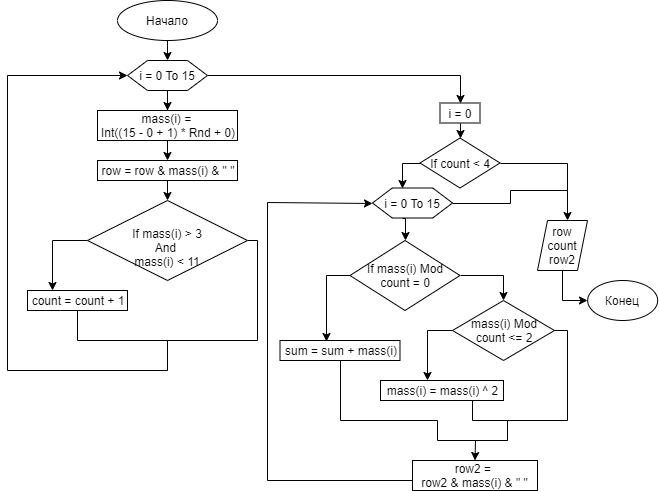

The diagram above was exported from draw.io. Its source (the exported page's mxGraphModel, read from the mxfile embedded in the PNG):
<mxGraphModel dx="1273" dy="689" grid="1" gridSize="10" guides="1" tooltips="1" connect="1" arrows="1" fold="1" page="1" pageScale="1" pageWidth="827" pageHeight="1169" math="0" shadow="0">
  <root>
    <mxCell id="0" />
    <mxCell id="1" parent="0" />
    <mxCell id="PRlmli7Na2x4b6mThrue-204" style="edgeStyle=orthogonalEdgeStyle;rounded=0;orthogonalLoop=1;jettySize=auto;html=1;exitX=0.5;exitY=1;exitDx=0;exitDy=0;entryX=0;entryY=0.5;entryDx=0;entryDy=0;startArrow=none;startFill=0;endArrow=classic;endFill=1;" edge="1" parent="1" source="PRlmli7Na2x4b6mThrue-202">
      <mxGeometry relative="1" as="geometry">
        <mxPoint x="275.0588235294117" y="194.88235294117646" as="targetPoint" />
        <Array as="points">
          <mxPoint x="315" y="460" />
          <mxPoint x="190" y="460" />
          <mxPoint x="190" y="195" />
        </Array>
      </mxGeometry>
    </mxCell>
    <mxCell id="PRlmli7Na2x4b6mThrue-405" style="edgeStyle=orthogonalEdgeStyle;rounded=0;orthogonalLoop=1;jettySize=auto;html=1;exitX=0.5;exitY=1;exitDx=0;exitDy=0;entryX=0.5;entryY=0;entryDx=0;entryDy=0;startArrow=none;startFill=0;endArrow=classic;endFill=1;" edge="1" parent="1" source="PRlmli7Na2x4b6mThrue-406">
      <mxGeometry relative="1" as="geometry">
        <mxPoint x="159.76470588235293" y="59.58823529411768" as="targetPoint" />
      </mxGeometry>
    </mxCell>
    <mxCell id="PRlmli7Na2x4b6mThrue-406" value="Начало" style="ellipse;whiteSpace=wrap;html=1;" vertex="1" parent="1">
      <mxGeometry x="110" width="100" height="40" as="geometry" />
    </mxCell>
    <mxCell id="PRlmli7Na2x4b6mThrue-407" value="Конец" style="ellipse;whiteSpace=wrap;html=1;" vertex="1" parent="1">
      <mxGeometry x="580.1764705882354" y="280" width="70" height="40" as="geometry" />
    </mxCell>
    <mxCell id="PRlmli7Na2x4b6mThrue-408" style="edgeStyle=orthogonalEdgeStyle;rounded=0;orthogonalLoop=1;jettySize=auto;html=1;exitX=0.5;exitY=1;exitDx=0;exitDy=0;entryX=0;entryY=0.5;entryDx=0;entryDy=0;startArrow=none;startFill=0;endArrow=classic;endFill=1;" edge="1" parent="1">
      <mxGeometry relative="1" as="geometry">
        <mxPoint x="355.0588235294117" y="154.88235294117646" as="targetPoint" />
        <Array as="points">
          <mxPoint x="395" y="420" />
          <mxPoint x="270" y="420" />
          <mxPoint x="270" y="155" />
        </Array>
      </mxGeometry>
    </mxCell>
    <mxCell id="PRlmli7Na2x4b6mThrue-409" style="edgeStyle=orthogonalEdgeStyle;rounded=0;orthogonalLoop=1;jettySize=auto;html=1;exitX=0.5;exitY=1;exitDx=0;exitDy=0;startArrow=none;startFill=0;endArrow=classic;endFill=1;" edge="1" parent="1" source="PRlmli7Na2x4b6mThrue-412" target="PRlmli7Na2x4b6mThrue-414">
      <mxGeometry relative="1" as="geometry" />
    </mxCell>
    <mxCell id="PRlmli7Na2x4b6mThrue-410" style="edgeStyle=orthogonalEdgeStyle;rounded=0;orthogonalLoop=1;jettySize=auto;html=1;exitX=0;exitY=0.5;exitDx=0;exitDy=0;startArrow=classic;startFill=1;endArrow=none;endFill=0;" edge="1" parent="1" source="PRlmli7Na2x4b6mThrue-412">
      <mxGeometry relative="1" as="geometry">
        <mxPoint x="160" y="370" as="targetPoint" />
        <Array as="points">
          <mxPoint y="75" />
          <mxPoint y="370" />
        </Array>
      </mxGeometry>
    </mxCell>
    <mxCell id="PRlmli7Na2x4b6mThrue-411" style="edgeStyle=orthogonalEdgeStyle;rounded=0;orthogonalLoop=1;jettySize=auto;html=1;exitX=1;exitY=0.5;exitDx=0;exitDy=0;entryX=0.5;entryY=0;entryDx=0;entryDy=0;startArrow=none;startFill=0;endArrow=classic;endFill=1;" edge="1" parent="1" source="PRlmli7Na2x4b6mThrue-412" target="PRlmli7Na2x4b6mThrue-423">
      <mxGeometry relative="1" as="geometry" />
    </mxCell>
    <mxCell id="PRlmli7Na2x4b6mThrue-412" value="i = 0 To 15" style="shape=hexagon;perimeter=hexagonPerimeter2;whiteSpace=wrap;html=1;" vertex="1" parent="1">
      <mxGeometry x="120" y="60" width="80" height="30" as="geometry" />
    </mxCell>
    <mxCell id="PRlmli7Na2x4b6mThrue-413" style="edgeStyle=orthogonalEdgeStyle;rounded=0;orthogonalLoop=1;jettySize=auto;html=1;exitX=0.5;exitY=1;exitDx=0;exitDy=0;entryX=0.5;entryY=0;entryDx=0;entryDy=0;startArrow=none;startFill=0;endArrow=classic;endFill=1;" edge="1" parent="1" source="PRlmli7Na2x4b6mThrue-414" target="PRlmli7Na2x4b6mThrue-416">
      <mxGeometry relative="1" as="geometry" />
    </mxCell>
    <mxCell id="PRlmli7Na2x4b6mThrue-414" value="mass(i) = &lt;br&gt;Int((15 - 0 + 1) * Rnd + 0)" style="rounded=0;whiteSpace=wrap;html=1;" vertex="1" parent="1">
      <mxGeometry x="90" y="110" width="140" height="30" as="geometry" />
    </mxCell>
    <mxCell id="PRlmli7Na2x4b6mThrue-415" style="edgeStyle=orthogonalEdgeStyle;rounded=0;orthogonalLoop=1;jettySize=auto;html=1;exitX=0.5;exitY=1;exitDx=0;exitDy=0;entryX=0.5;entryY=0;entryDx=0;entryDy=0;startArrow=none;startFill=0;endArrow=classic;endFill=1;" edge="1" parent="1" source="PRlmli7Na2x4b6mThrue-416" target="PRlmli7Na2x4b6mThrue-419">
      <mxGeometry relative="1" as="geometry" />
    </mxCell>
    <mxCell id="PRlmli7Na2x4b6mThrue-416" value="row = row &amp;amp; mass(i) &amp;amp; &quot; &quot;" style="rounded=0;whiteSpace=wrap;html=1;" vertex="1" parent="1">
      <mxGeometry x="90" y="160" width="140" height="20" as="geometry" />
    </mxCell>
    <mxCell id="PRlmli7Na2x4b6mThrue-417" style="edgeStyle=orthogonalEdgeStyle;rounded=0;orthogonalLoop=1;jettySize=auto;html=1;exitX=0;exitY=0.5;exitDx=0;exitDy=0;entryX=0.25;entryY=0;entryDx=0;entryDy=0;startArrow=none;startFill=0;endArrow=classic;endFill=1;" edge="1" parent="1" source="PRlmli7Na2x4b6mThrue-419" target="PRlmli7Na2x4b6mThrue-421">
      <mxGeometry relative="1" as="geometry" />
    </mxCell>
    <mxCell id="PRlmli7Na2x4b6mThrue-418" style="edgeStyle=orthogonalEdgeStyle;rounded=0;orthogonalLoop=1;jettySize=auto;html=1;exitX=1;exitY=0.5;exitDx=0;exitDy=0;startArrow=none;startFill=0;endArrow=none;endFill=0;" edge="1" parent="1" source="PRlmli7Na2x4b6mThrue-419">
      <mxGeometry relative="1" as="geometry">
        <mxPoint x="160" y="370" as="targetPoint" />
        <Array as="points">
          <mxPoint x="250" y="240" />
          <mxPoint x="250" y="340" />
          <mxPoint x="160" y="340" />
        </Array>
      </mxGeometry>
    </mxCell>
    <mxCell id="PRlmli7Na2x4b6mThrue-419" value="If mass(i) &amp;gt; 3 And &lt;br&gt;mass(i) &amp;lt; 11" style="rhombus;whiteSpace=wrap;html=1;" vertex="1" parent="1">
      <mxGeometry x="80" y="200" width="160" height="80" as="geometry" />
    </mxCell>
    <mxCell id="PRlmli7Na2x4b6mThrue-420" style="edgeStyle=orthogonalEdgeStyle;rounded=0;orthogonalLoop=1;jettySize=auto;html=1;exitX=0.5;exitY=1;exitDx=0;exitDy=0;startArrow=none;startFill=0;endArrow=none;endFill=0;" edge="1" parent="1" source="PRlmli7Na2x4b6mThrue-421">
      <mxGeometry relative="1" as="geometry">
        <mxPoint x="160" y="370" as="targetPoint" />
      </mxGeometry>
    </mxCell>
    <mxCell id="PRlmli7Na2x4b6mThrue-421" value="count = count + 1" style="rounded=0;whiteSpace=wrap;html=1;" vertex="1" parent="1">
      <mxGeometry x="20" y="290" width="100" height="20" as="geometry" />
    </mxCell>
    <mxCell id="PRlmli7Na2x4b6mThrue-422" style="edgeStyle=orthogonalEdgeStyle;rounded=0;orthogonalLoop=1;jettySize=auto;html=1;exitX=0.5;exitY=1;exitDx=0;exitDy=0;entryX=0.5;entryY=0;entryDx=0;entryDy=0;startArrow=none;startFill=0;endArrow=classic;endFill=1;" edge="1" parent="1" source="PRlmli7Na2x4b6mThrue-423" target="PRlmli7Na2x4b6mThrue-426">
      <mxGeometry relative="1" as="geometry" />
    </mxCell>
    <mxCell id="PRlmli7Na2x4b6mThrue-423" value="i = 0" style="rounded=0;whiteSpace=wrap;html=1;" vertex="1" parent="1">
      <mxGeometry x="432.5" y="102.5" width="40" height="20" as="geometry" />
    </mxCell>
    <mxCell id="PRlmli7Na2x4b6mThrue-424" style="edgeStyle=orthogonalEdgeStyle;rounded=0;orthogonalLoop=1;jettySize=auto;html=1;exitX=0;exitY=0.5;exitDx=0;exitDy=0;entryX=0.375;entryY=0;entryDx=0;entryDy=0;startArrow=none;startFill=0;endArrow=classic;endFill=1;" edge="1" parent="1" source="PRlmli7Na2x4b6mThrue-426" target="PRlmli7Na2x4b6mThrue-430">
      <mxGeometry relative="1" as="geometry" />
    </mxCell>
    <mxCell id="PRlmli7Na2x4b6mThrue-425" style="edgeStyle=orthogonalEdgeStyle;rounded=0;orthogonalLoop=1;jettySize=auto;html=1;exitX=1;exitY=0.5;exitDx=0;exitDy=0;startArrow=none;startFill=0;endArrow=classic;endFill=1;" edge="1" parent="1" source="PRlmli7Na2x4b6mThrue-426">
      <mxGeometry relative="1" as="geometry">
        <mxPoint x="560" y="220" as="targetPoint" />
      </mxGeometry>
    </mxCell>
    <mxCell id="PRlmli7Na2x4b6mThrue-426" value="If count &amp;lt; 4" style="rhombus;whiteSpace=wrap;html=1;" vertex="1" parent="1">
      <mxGeometry x="412.5" y="137.5" width="80" height="50" as="geometry" />
    </mxCell>
    <mxCell id="PRlmli7Na2x4b6mThrue-427" style="edgeStyle=orthogonalEdgeStyle;rounded=0;orthogonalLoop=1;jettySize=auto;html=1;exitX=0.375;exitY=1;exitDx=0;exitDy=0;entryX=0.5;entryY=0;entryDx=0;entryDy=0;startArrow=none;startFill=0;endArrow=classic;endFill=1;" edge="1" parent="1" source="PRlmli7Na2x4b6mThrue-430" target="PRlmli7Na2x4b6mThrue-433">
      <mxGeometry relative="1" as="geometry" />
    </mxCell>
    <mxCell id="PRlmli7Na2x4b6mThrue-428" style="edgeStyle=orthogonalEdgeStyle;rounded=0;orthogonalLoop=1;jettySize=auto;html=1;startArrow=none;startFill=0;endArrow=classic;endFill=1;entryX=0;entryY=0.5;entryDx=0;entryDy=0;" edge="1" parent="1" target="PRlmli7Na2x4b6mThrue-430">
      <mxGeometry relative="1" as="geometry">
        <mxPoint x="410" y="480" as="sourcePoint" />
        <Array as="points">
          <mxPoint x="260" y="480" />
          <mxPoint x="260" y="202" />
        </Array>
      </mxGeometry>
    </mxCell>
    <mxCell id="PRlmli7Na2x4b6mThrue-429" style="edgeStyle=orthogonalEdgeStyle;rounded=0;orthogonalLoop=1;jettySize=auto;html=1;exitX=1;exitY=0.5;exitDx=0;exitDy=0;startArrow=none;startFill=0;endArrow=none;endFill=0;" edge="1" parent="1" source="PRlmli7Na2x4b6mThrue-430">
      <mxGeometry relative="1" as="geometry">
        <mxPoint x="560" y="190" as="targetPoint" />
      </mxGeometry>
    </mxCell>
    <mxCell id="PRlmli7Na2x4b6mThrue-430" value="i = 0 To 15" style="shape=hexagon;perimeter=hexagonPerimeter2;whiteSpace=wrap;html=1;size=0.24705882352941194;" vertex="1" parent="1">
      <mxGeometry x="365" y="187.5" width="80" height="30" as="geometry" />
    </mxCell>
    <mxCell id="PRlmli7Na2x4b6mThrue-431" style="edgeStyle=orthogonalEdgeStyle;rounded=0;orthogonalLoop=1;jettySize=auto;html=1;exitX=0;exitY=0.5;exitDx=0;exitDy=0;entryX=0.384;entryY=0.038;entryDx=0;entryDy=0;entryPerimeter=0;startArrow=none;startFill=0;endArrow=classic;endFill=1;" edge="1" parent="1" source="PRlmli7Na2x4b6mThrue-433" target="PRlmli7Na2x4b6mThrue-435">
      <mxGeometry relative="1" as="geometry" />
    </mxCell>
    <mxCell id="PRlmli7Na2x4b6mThrue-432" style="edgeStyle=orthogonalEdgeStyle;rounded=0;orthogonalLoop=1;jettySize=auto;html=1;exitX=1;exitY=0.5;exitDx=0;exitDy=0;entryX=0.5;entryY=0;entryDx=0;entryDy=0;startArrow=none;startFill=0;endArrow=classic;endFill=1;" edge="1" parent="1" source="PRlmli7Na2x4b6mThrue-433" target="PRlmli7Na2x4b6mThrue-438">
      <mxGeometry relative="1" as="geometry" />
    </mxCell>
    <mxCell id="PRlmli7Na2x4b6mThrue-433" value="If mass(i) Mod count = 0" style="rhombus;whiteSpace=wrap;html=1;" vertex="1" parent="1">
      <mxGeometry x="342.5" y="240" width="110" height="70" as="geometry" />
    </mxCell>
    <mxCell id="PRlmli7Na2x4b6mThrue-434" style="edgeStyle=orthogonalEdgeStyle;rounded=0;orthogonalLoop=1;jettySize=auto;html=1;exitX=0.5;exitY=1;exitDx=0;exitDy=0;startArrow=none;startFill=0;endArrow=none;endFill=0;" edge="1" parent="1" source="PRlmli7Na2x4b6mThrue-435">
      <mxGeometry relative="1" as="geometry">
        <mxPoint x="430" y="440" as="targetPoint" />
        <Array as="points">
          <mxPoint x="333" y="420" />
          <mxPoint x="430" y="420" />
        </Array>
      </mxGeometry>
    </mxCell>
    <mxCell id="PRlmli7Na2x4b6mThrue-435" value="sum = sum + mass(i)" style="rounded=0;whiteSpace=wrap;html=1;" vertex="1" parent="1">
      <mxGeometry x="272.5" y="340" width="120" height="20" as="geometry" />
    </mxCell>
    <mxCell id="PRlmli7Na2x4b6mThrue-436" style="edgeStyle=orthogonalEdgeStyle;rounded=0;orthogonalLoop=1;jettySize=auto;html=1;exitX=0;exitY=0.5;exitDx=0;exitDy=0;entryX=0.38;entryY=-0.021;entryDx=0;entryDy=0;entryPerimeter=0;startArrow=none;startFill=0;endArrow=classic;endFill=1;" edge="1" parent="1" source="PRlmli7Na2x4b6mThrue-438" target="PRlmli7Na2x4b6mThrue-440">
      <mxGeometry relative="1" as="geometry" />
    </mxCell>
    <mxCell id="PRlmli7Na2x4b6mThrue-437" style="edgeStyle=orthogonalEdgeStyle;rounded=0;orthogonalLoop=1;jettySize=auto;html=1;exitX=1;exitY=0.5;exitDx=0;exitDy=0;startArrow=none;startFill=0;endArrow=none;endFill=0;" edge="1" parent="1" source="PRlmli7Na2x4b6mThrue-438">
      <mxGeometry relative="1" as="geometry">
        <mxPoint x="500" y="440" as="targetPoint" />
        <Array as="points">
          <mxPoint x="560" y="330" />
          <mxPoint x="560" y="420" />
          <mxPoint x="500" y="420" />
        </Array>
      </mxGeometry>
    </mxCell>
    <mxCell id="PRlmli7Na2x4b6mThrue-438" value="mass(i) Mod &lt;br&gt;count &amp;lt;= 2" style="rhombus;whiteSpace=wrap;html=1;" vertex="1" parent="1">
      <mxGeometry x="445" y="300" width="102" height="60" as="geometry" />
    </mxCell>
    <mxCell id="PRlmli7Na2x4b6mThrue-439" style="edgeStyle=orthogonalEdgeStyle;rounded=0;orthogonalLoop=1;jettySize=auto;html=1;exitX=0.75;exitY=1;exitDx=0;exitDy=0;startArrow=none;startFill=0;endArrow=none;endFill=0;" edge="1" parent="1" source="PRlmli7Na2x4b6mThrue-440">
      <mxGeometry relative="1" as="geometry">
        <mxPoint x="500" y="440" as="targetPoint" />
      </mxGeometry>
    </mxCell>
    <mxCell id="PRlmli7Na2x4b6mThrue-440" value="mass(i) = mass(i) ^ 2" style="rounded=0;whiteSpace=wrap;html=1;" vertex="1" parent="1">
      <mxGeometry x="373" y="380" width="123" height="20" as="geometry" />
    </mxCell>
    <mxCell id="PRlmli7Na2x4b6mThrue-441" value="" style="endArrow=none;html=1;" edge="1" parent="1">
      <mxGeometry width="50" height="50" relative="1" as="geometry">
        <mxPoint x="430" y="440" as="sourcePoint" />
        <mxPoint x="500" y="440" as="targetPoint" />
      </mxGeometry>
    </mxCell>
    <mxCell id="PRlmli7Na2x4b6mThrue-442" value="row2 = &lt;br&gt;row2 &amp;amp; mass(i) &amp;amp; &quot; &quot;" style="rounded=0;whiteSpace=wrap;html=1;" vertex="1" parent="1">
      <mxGeometry x="405" y="460" width="125" height="30" as="geometry" />
    </mxCell>
    <mxCell id="PRlmli7Na2x4b6mThrue-443" value="" style="endArrow=classic;html=1;entryX=0.5;entryY=0;entryDx=0;entryDy=0;" edge="1" parent="1" target="PRlmli7Na2x4b6mThrue-442">
      <mxGeometry width="50" height="50" relative="1" as="geometry">
        <mxPoint x="468" y="440" as="sourcePoint" />
        <mxPoint x="160" y="510" as="targetPoint" />
      </mxGeometry>
    </mxCell>
    <mxCell id="PRlmli7Na2x4b6mThrue-444" style="edgeStyle=orthogonalEdgeStyle;rounded=0;orthogonalLoop=1;jettySize=auto;html=1;exitX=0.5;exitY=1;exitDx=0;exitDy=0;entryX=0;entryY=0.5;entryDx=0;entryDy=0;startArrow=none;startFill=0;endArrow=classic;endFill=1;" edge="1" parent="1" source="PRlmli7Na2x4b6mThrue-445" target="PRlmli7Na2x4b6mThrue-407">
      <mxGeometry relative="1" as="geometry">
        <Array as="points">
          <mxPoint x="555" y="300" />
        </Array>
      </mxGeometry>
    </mxCell>
    <mxCell id="PRlmli7Na2x4b6mThrue-445" value="row&lt;br&gt;count&lt;br&gt;row2" style="shape=parallelogram;perimeter=parallelogramPerimeter;whiteSpace=wrap;html=1;" vertex="1" parent="1">
      <mxGeometry x="530" y="220" width="50" height="50" as="geometry" />
    </mxCell>
  </root>
</mxGraphModel>